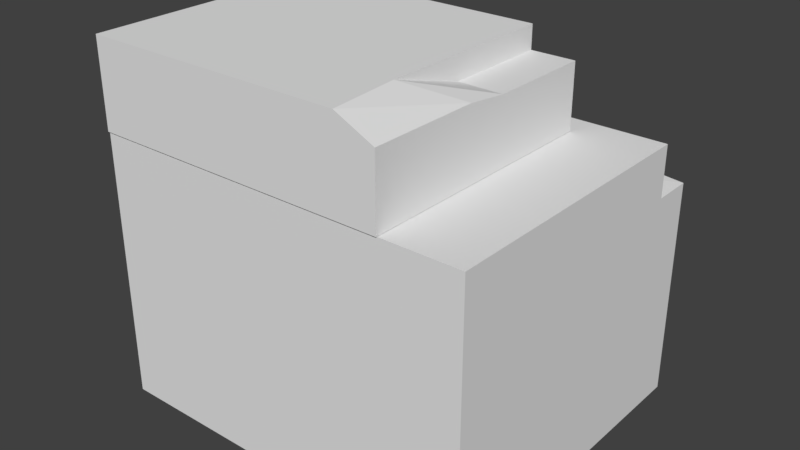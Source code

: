 # Source: Ground.blend  (saved by Blender 2.77.0; exported with 4.5.12 LTS)
import bpy
from mathutils import Matrix  # noqa: F401  (used for matrix-valued properties, if any)

bpy.ops.wm.read_factory_settings(use_empty=True)
scene = bpy.context.scene
scene.name = 'Scene'

# ---- collections
col_collection_1 = bpy.data.collections.new('Collection 1'); scene.collection.children.link(col_collection_1)

# ---- world
world_world = bpy.data.worlds.new('World'); scene.world = world_world
world_world.color = (0.05088, 0.05088, 0.05088)
world_world.use_sun_shadow = False
world_world.sun_shadow_jitter_overblur = 0.0
world_world.cycles.sampling_method = 'MANUAL'

# ---- meshes
me_cube_002 = bpy.data.meshes.new('Cube.002')
me_cube_002.from_pydata([(-2.191, 2.621, -2.196), (-2.191, 5.984, -2.196), (1.744, 2.621, -2.196), (1.744, 5.984, -2.196), (-2.191, 2.621, 1.139), (-2.191, 5.686, 1.139), (1.744, 2.621, 1.139), (1.744, 6.254, 1.139), (1.744, 6.254, 0.7181), (-2.191, 5.686, 0.718), (0.927, 6.312, 0.7181), (0.9519, 6.312, 1.139), (0.352, 6.222, 0.7181), (-0.9968, 7.617, -2.212), (-0.5562, 6.05, 0.7181), (-0.658, 6.05, 1.139), (-1.572, 5.787, 0.7181), (-1.408, 5.787, 1.139), (-2.191, 6.394, -2.196), (1.744, 6.394, -2.196), (-2.191, 6.394, 0.718), (1.744, 6.394, 0.7181), (-1.572, 6.394, 0.718), (0.927, 6.394, 0.7181), (0.352, 6.394, 0.7181), (-0.5562, 6.394, 0.7181), (-1.392, 6.4, -2.212), (-1.392, 7.359, -2.212), (1.744, 6.4, -2.212), (1.744, 7.291, -2.212), (-1.392, 6.4, 0.416), (-1.392, 7.291, 0.416), (1.744, 6.4, 0.416), (1.744, 7.291, 0.416), (-0.937, 7.291, 0.416), (-1.392, 7.359, -1.081), (-0.937, 7.617, -1.467), (-0.937, 7.291, -0.6508), (-1.392, 7.291, -0.6606), (-0.937, 7.617, -0.6508), (1.744, 7.617, -2.212), (1.744, 7.617, 0.416), (-0.937, 7.617, 0.416), (1.744, 7.116, 0.416), (1.744, 6.676, 0.416), (1.317, 6.835, 0.416), (1.744, 6.78, -0.1166)], [], [(1, 3, 2, 0), (3, 8, 7, 6, 2), (7, 11, 15, 17, 5, 4, 6), (5, 9, 1, 0, 4), (0, 2, 6, 4), (5, 17, 16, 9), (20, 22, 25, 24, 23, 21, 19, 18), (9, 16, 22, 20), (10, 11, 7, 8), (13, 36, 39, 42, 41, 40), (15, 11, 10, 12, 14), (16, 17, 15, 14), (3, 1, 18, 19), (8, 3, 19, 21), (14, 12, 24, 25), (1, 9, 20, 18), (10, 8, 21, 23), (16, 14, 25, 22), (12, 10, 23, 24), (27, 13, 29, 28, 26), (29, 33, 43, 46, 44, 32, 28), (33, 34, 31, 30, 32, 44, 45, 43), (31, 38, 35, 27, 26, 30), (26, 28, 32, 30), (31, 34, 37, 38), (33, 29, 40, 41), (38, 37, 36, 35), (35, 36, 13, 27), (37, 34, 42, 39), (29, 13, 40), (34, 33, 41, 42), (36, 37, 39), (44, 46, 45), (43, 45, 46)])
_uv = me_cube_002.uv_layers.new(name='UVMap')
_uv.uv.foreach_set('vector', [1.0, 0.1968, 9.498e-07, 0.1968, 8.168e-06, 1.513e-05, 1.0, 1.655e-05, 0.9961, 0.1968, 0.137, 0.2126, 0.0, 0.2126, 0.0, 1.513e-05, 0.9961, 1.53e-05, 1.0, 0.4575, 0.8089, 0.4647, 0.4208, 0.4317, 0.2398, 0.3987, 6.269e-06, 0.3859, 0.0, 1.421e-05, 1.0, 1.151e-05, 1.0, 0.4281, 0.8737, 0.4281, 0.0, 0.4697, 1.063e-06, 1.222e-05, 1.0, 1.14e-05, 0.3627, 0.2077, 0.4749, 0.2077, 0.4749, 0.3198, 0.3627, 0.3198, 0.5232, 0.9586, 0.4171, 0.9586, 0.4346, 0.8976, 0.5232, 0.8976, 0.5232, 0.8976, 0.4346, 0.8976, 0.3261, 0.8976, 0.2291, 0.8976, 0.1677, 0.8976, 0.08048, 0.8976, 0.08048, 0.5158, 0.5232, 0.5158, 0.0, 2.004e-05, 0.2003, 0.00965, 0.2003, 0.06737, 1.425e-06, 0.06737, 0.1677, 0.8976, 0.1651, 0.9586, 0.08048, 0.9586, 0.08048, 0.8976, 0.4696, 0.5352, 0.4696, 0.6504, 0.4696, 0.7768, 0.4696, 0.942, 0.01172, 0.942, 0.01172, 0.5352, 0.3369, 0.9586, 0.1651, 0.9586, 0.1677, 0.8976, 0.2291, 0.8976, 0.3261, 0.8976, 0.4346, 0.8976, 0.4171, 0.9586, 0.3369, 0.9586, 0.3261, 0.8976, 9.498e-07, 0.1968, 1.0, 0.1968, 1.0, 0.2208, 0.0, 0.2208, 0.137, 0.2126, 0.9961, 0.1968, 0.9961, 0.2208, 0.137, 0.2208, 0.4453, 0.03461, 0.6643, 0.05099, 0.6643, 0.06737, 0.4453, 0.06737, 0.0, 0.03342, 0.07935, 1.979e-05, 0.07935, 0.07937, 0.0, 0.07937, 0.8029, 0.05957, 1.0, 0.05411, 1.0, 0.06737, 0.8029, 0.06737, 0.2003, 0.00965, 0.4453, 0.03461, 0.4453, 0.06737, 0.2003, 0.06737, 0.6643, 0.05099, 0.8029, 0.05957, 0.8029, 0.06737, 0.6643, 0.06737, 0.7926, 0.288, 0.6465, 0.2964, 0.0001111, 0.2733, 0.0001142, 0.2211, 0.7926, 0.2211, 1.0, 0.2733, 0.3688, 0.2733, 0.3688, 0.263, 0.4967, 0.2434, 0.3688, 0.2372, 0.3688, 0.2211, 1.0, 0.2211, 1.0, 0.3004, 0.1843, 0.3004, 3.715e-06, 0.3004, 0.0, 2.118e-05, 1.0, 1.504e-05, 1.0, 0.09297, 0.8668, 0.1466, 1.0, 0.2413, 1.0, 0.3307, 0.5903, 0.3307, 0.293, 0.3558, 0.0, 0.3558, 2.998e-07, 1.504e-05, 1.0, 1.385e-05, 0.2074, 1.0, 0.9999, 1.0, 0.9999, 1.0, 0.2074, 1.0, 0.5731, 0.942, 0.4696, 0.942, 0.4696, 0.7768, 0.5731, 0.7753, 0.3688, 0.2733, 1.0, 0.2733, 1.0, 0.2964, 0.3688, 0.2964, 0.3415, 0.4427, 0.3704, 0.4427, 0.3704, 0.4716, 0.3415, 0.4716, 0.5731, 0.6544, 0.4696, 0.6504, 0.4696, 0.5352, 0.5731, 0.5352, 0.4336, 2.267e-05, 1.0, 2.267e-05, 1.0, 0.06795, 0.4336, 0.06795, 0.0001111, 0.2733, 0.6465, 0.2964, 0.0001098, 0.2964, 0.0, 2.267e-05, 1.0, 2.004e-05, 1.0, 0.06795, 2.057e-06, 0.06795, 0.0, 0.06795, 0.4336, 2.267e-05, 0.4336, 0.06795, 0.1642, 0.1056, 0.2211, 0.1083, 0.3858, 0.06527, 0.1642, 0.1171, 0.3858, 0.06527, 0.2211, 0.1083])
me_cube_002.use_remesh_preserve_volume = False
me_cube_002.use_remesh_preserve_attributes = False
me_cube_002.use_mirror_vertex_groups = False
me_cube_002.update()

# ---- objects
ob_ground = bpy.data.objects.new('Ground', me_cube_002)

# ---- transforms, parenting, visibility, modifiers, constraints
ob_ground.location = (0.0, 0.0, 0.2174)
ob_ground.rotation_euler = (1.571, -0.0, -3.142)
ob_ground.scale = (1.0, 0.7352, 1.0)
ob_ground.lineart.crease_threshold = 0.0

# ---- collection membership
col_collection_1.objects.link(ob_ground)

# ---- scene / render settings (as saved in the file)
scene.frame_start = 1; scene.frame_end = 250; scene.frame_set(63)
scene.render.engine = 'BLENDER_EEVEE_NEXT'
scene.render.resolution_percentage = 50
scene.render.dither_intensity = 0.0
scene.cycles.use_denoising = False
scene.cycles.samples = 128
scene.cycles.sampling_pattern = 'TABULATED_SOBOL'
scene.cycles.light_sampling_threshold = 0.0
scene.cycles.use_adaptive_sampling = False
scene.cycles.use_light_tree = False
scene.cycles.blur_glossy = 0.0
scene.cycles.sample_clamp_indirect = 0.0
scene.view_settings.view_transform = 'Standard'
bpy.context.view_layer.update()

# ---- added for rendering (the .blend has no active camera and no usable light): camera, sun
cam_auto = bpy.data.cameras.new('AutoCamera')
cam_auto.lens = 50.0
cam_auto.sensor_width = 36.0
cam_auto.clip_end = 1000.0
ob_auto_camera = bpy.data.objects.new('AutoCamera', cam_auto)
scene.collection.objects.link(ob_auto_camera)
ob_auto_camera.location = (6.09023, -7.57674, 8.67429)
ob_auto_camera.rotation_euler = (1.09748, -7.21219e-08, 0.694738)
scene.camera = ob_auto_camera
light_auto_sun = bpy.data.lights.new('AutoSun', 'SUN')
light_auto_sun.energy = 3.0
light_auto_sun.angle = 0.0523599
ob_auto_sun = bpy.data.objects.new('AutoSun', light_auto_sun)
scene.collection.objects.link(ob_auto_sun)
ob_auto_sun.rotation_euler = (0.872665, 0.174533, 0.523599)
bpy.context.view_layer.update()

